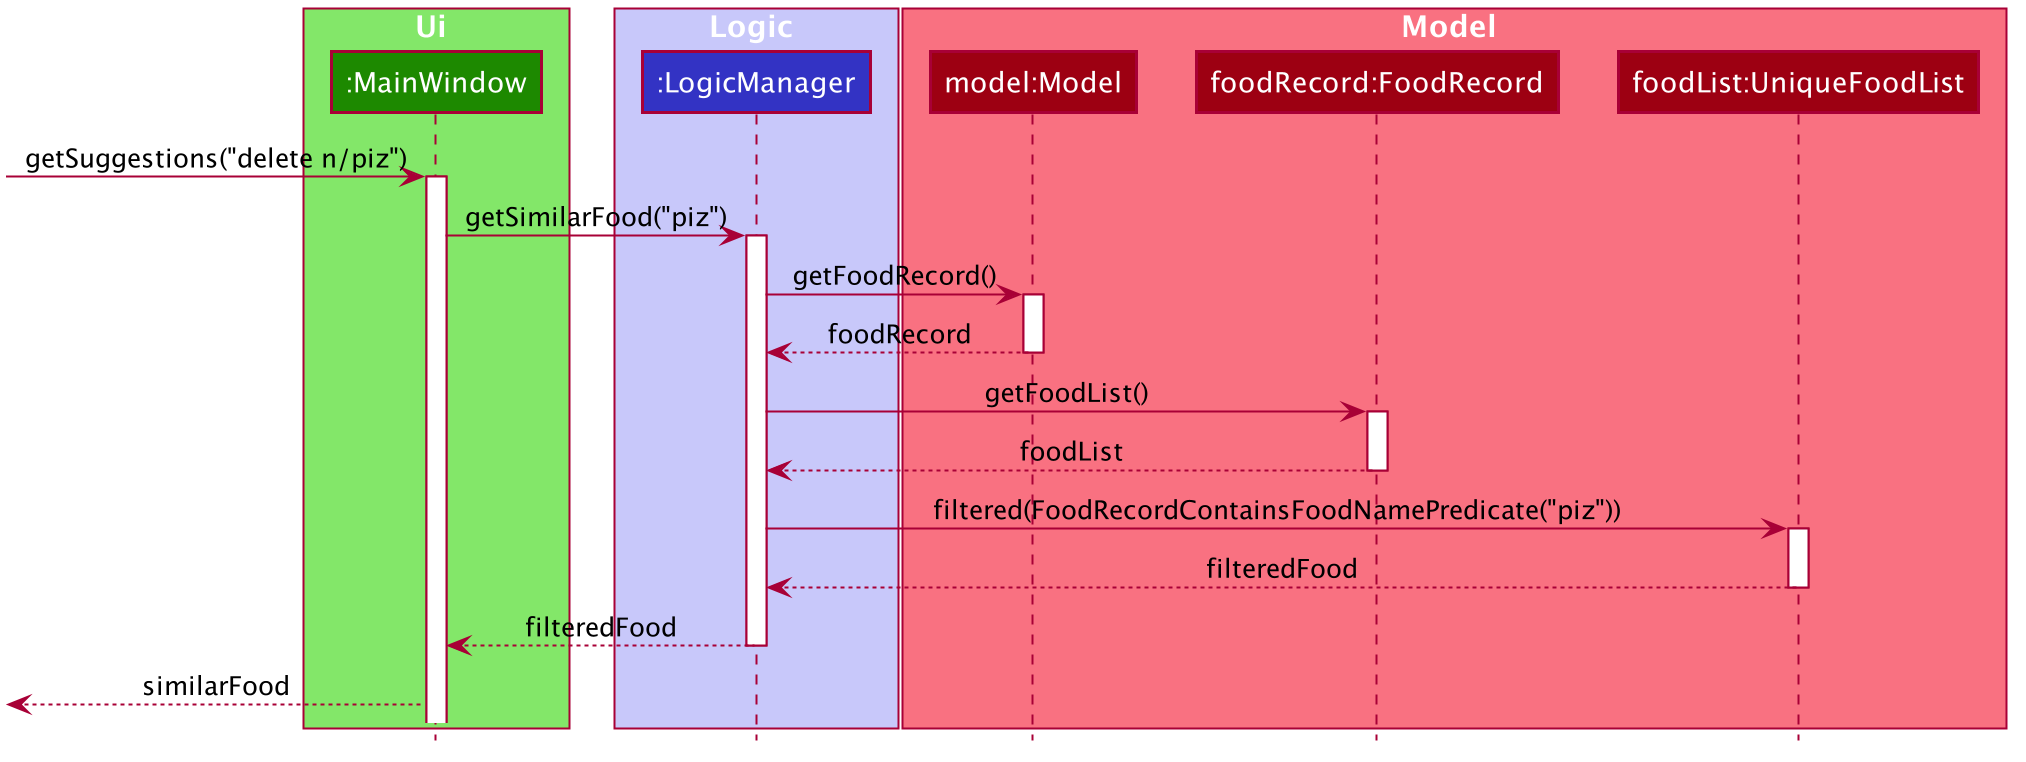

The diagram above was rendered by PlantUML. Its source (embedded in the PNG):
@startuml









skinparam BackgroundColor #FFFFFFF

skinparam Shadowing false

skinparam Class {
    FontColor #FFFFFF
    BorderThickness 1
    BorderColor #FFFFFF
    StereotypeFontColor #FFFFFF
    FontName Arial
}

skinparam Actor {
    BorderColor #000000
    Color #000000
    FontName Arial
}

skinparam Sequence {
    MessageAlign center
    BoxFontSize 15
    BoxPadding 0
    BoxFontColor #FFFFFF
    FontName Arial
}

skinparam Participant {
    FontColor #FFFFFFF
    Padding 20
}

skinparam MinClassWidth 50
skinparam ParticipantPadding 10
skinparam Shadowing false
skinparam DefaultTextAlignment center
skinparam packageStyle Rectangle

hide footbox
hide members
hide circle

box Ui #83E769
participant ":MainWindow" as MainWindow #1D8900
end box


box Logic #C8C8FA
participant ":LogicManager" as LogicManager #3333C4

end box

box Model #F97181
participant "model:Model" as Model #9D0012
participant "foodRecord:FoodRecord" as FoodRecord #9D0012
participant "foodList:UniqueFoodList" as UniqueFoodList #9D0012
end box



[-> MainWindow : getSuggestions("delete n/piz")
activate MainWindow

MainWindow -> LogicManager : getSimilarFood("piz")
activate LogicManager
LogicManager -> Model : getFoodRecord()
activate Model
Model --> LogicManager : foodRecord
deactivate Model
LogicManager -> FoodRecord : getFoodList()
activate FoodRecord
FoodRecord --> LogicManager: foodList
deactivate FoodRecord


LogicManager -> UniqueFoodList : filtered(FoodRecordContainsFoodNamePredicate("piz"))
activate UniqueFoodList
UniqueFoodList --> LogicManager : filteredFood
deactivate UniqueFoodList

LogicManager --> MainWindow : filteredFood
deactivate LogicManager


[<--MainWindow : similarFood
@enduml